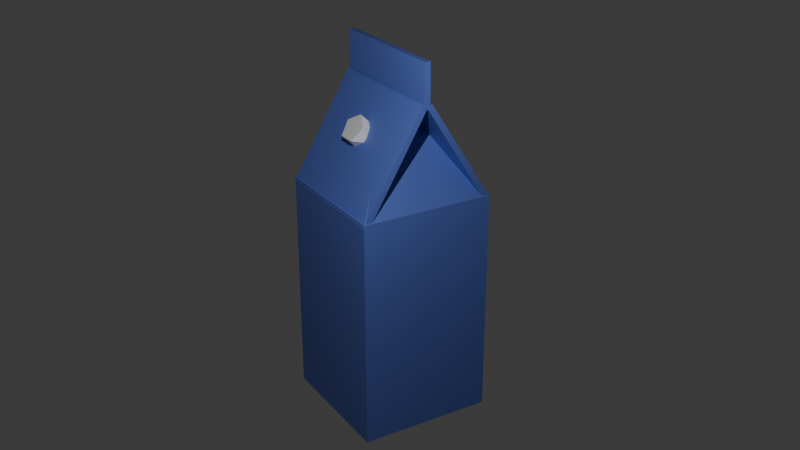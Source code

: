 # Source: milk0cartoon.blend  (saved by Blender 4.0.36; exported with 4.5.12 LTS)
import bpy
from mathutils import Matrix  # noqa: F401  (used for matrix-valued properties, if any)

bpy.ops.wm.read_factory_settings(use_empty=True)
scene = bpy.context.scene
scene.name = 'Scene'

# ---- collections
col_general = bpy.data.collections.new('General'); scene.collection.children.link(col_general)
col_milk_cartoon_properties = bpy.data.collections.new('Milk cartoon properties'); scene.collection.children.link(col_milk_cartoon_properties)

# ---- materials (node trees are filled in below, after node groups)
mat_arrsehole21 = bpy.data.materials.new('arrsehole21')
mat_arrsehole21.alpha_threshold = 0.0
mat_arrsehole21.use_transparent_shadow = False
mat_arrsehole21.roughness = 0.5
mat_arrsehole21.line_color = (0.0, 0.0, 0.0, 1.0)
mat_white_areshole = bpy.data.materials.new('white areshole')
mat_white_areshole.use_transparent_shadow = False

# ---- material node trees
mat_arrsehole21.use_nodes = True; mat_arrsehole21.node_tree.nodes.clear()
_N = mat_arrsehole21.node_tree.nodes; _L = mat_arrsehole21.node_tree.links
n0 = _N.new('ShaderNodeOutputMaterial'); n0.name = 'Material Output'; n0.location = (300, 300)
n1 = _N.new('ShaderNodeBsdfPrincipled'); n1.name = 'Principled BSDF'; n1.location = (10, 300)
n1.inputs[0].default_value = (0.1161, 0.1848, 0.623, 1.0)
n1.inputs[3].default_value = 1.45
_L.new(n1.outputs[0], n0.inputs[0])
n0.is_active_output = True
mat_white_areshole.use_nodes = True; mat_white_areshole.node_tree.nodes.clear()
_N = mat_white_areshole.node_tree.nodes; _L = mat_white_areshole.node_tree.links
n0 = _N.new('ShaderNodeBsdfPrincipled'); n0.name = 'Principled BSDF'; n0.location = (10, 300)
n0.inputs[0].default_value = (1.0, 1.0, 1.0, 1.0)
n0.inputs[3].default_value = 1.45
n1 = _N.new('ShaderNodeOutputMaterial'); n1.name = 'Material Output'; n1.location = (300, 300)
_L.new(n0.outputs[0], n1.inputs[0])
n1.is_active_output = True

# ---- world
world_world = bpy.data.worlds.new('World'); scene.world = world_world
world_world.use_nodes = True; world_world.node_tree.nodes.clear()
_N = world_world.node_tree.nodes; _L = world_world.node_tree.links
n0 = _N.new('ShaderNodeOutputWorld'); n0.name = 'World Output'; n0.location = (300, 300)
n1 = _N.new('ShaderNodeBackground'); n1.name = 'Background'; n1.location = (10, 300)
n1.inputs[0].default_value = (0.05088, 0.05088, 0.05088, 1.0)
_L.new(n1.outputs[0], n0.inputs[0])
n0.is_active_output = True
world_world.color = (0.05088, 0.05088, 0.05088)
world_world.use_sun_shadow = False
world_world.sun_shadow_jitter_overblur = 0.0

# ---- cameras
cam_camera = bpy.data.cameras.new('Camera')
cam_camera.clip_end = 100.0
cam_camera.ortho_scale = 7.314

# ---- lights
light_spot = bpy.data.lights.new('Spot', 'SPOT')
light_spot.transmission_factor = 0.0
light_spot.energy = 500.0
light_spot.shadow_maximum_resolution = 0.006
light_spot.use_absolute_resolution = True
light_spot.spot_blend = 0.4195
light_spot.spot_size = 2.045
light_spot.use_soft_falloff = False

# ---- meshes
me_cube = bpy.data.meshes.new('Cube')
me_cube.from_pydata([(1.0, 1.0, 1.0), (1.0, 1.0, -1.0), (1.0, -1.0, 1.0), (1.0, -1.0, -1.0), (-1.0, 1.0, 1.0), (-1.0, 1.0, -1.0), (-1.0, -1.0, 1.0), (-1.0, -1.0, -1.0), (-0.02859, -0.05076, 1.875), (-0.006337, 0.0122, 1.892)], [], [(0, 4, 6, 2), (3, 2, 6, 7), (7, 6, 4, 5), (5, 1, 3, 7), (1, 0, 2, 3), (5, 4, 0, 1), (9, 0, 4), (8, 6, 2)])
_uv = me_cube.uv_layers.new(name='UVMap')
_uv.uv.foreach_set('vector', [0.625, 0.5, 0.875, 0.5, 0.875, 0.75, 0.625, 0.75, 0.375, 0.75, 0.625, 0.75, 0.625, 1.0, 0.375, 1.0, 0.375, 0.0, 0.625, 0.0, 0.625, 0.25, 0.375, 0.25, 0.125, 0.5, 0.375, 0.5, 0.375, 0.75, 0.125, 0.75, 0.375, 0.5, 0.625, 0.5, 0.625, 0.75, 0.375, 0.75, 0.375, 0.25, 0.625, 0.25, 0.625, 0.5, 0.375, 0.5, 0.7508, 0.5, 0.625, 0.5, 0.875, 0.5, 0.7536, 0.75, 0.875, 0.75, 0.625, 0.75])
me_cube.materials.append(mat_arrsehole21)
me_cube.use_mirror_vertex_groups = False
me_cube.update()
me_cube_004 = bpy.data.meshes.new('Cube.004')
me_cube_004.from_pydata([(1.0, 1.0, 1.0), (1.0, 1.0, -1.0), (1.0, -1.0, 1.0), (1.0, -1.0, -1.0), (-1.0, 1.0, 1.0), (-1.0, 1.0, -1.0), (-1.0, -1.0, 1.0), (-1.0, -1.0, -1.0)], [], [(0, 4, 6, 2), (3, 2, 6, 7), (7, 6, 4, 5), (5, 1, 3, 7), (1, 0, 2, 3), (5, 4, 0, 1)])
_uv = me_cube_004.uv_layers.new(name='UVMap')
_uv.uv.foreach_set('vector', [0.625, 0.5, 0.875, 0.5, 0.875, 0.75, 0.625, 0.75, 0.375, 0.75, 0.625, 0.75, 0.625, 1.0, 0.375, 1.0, 0.375, 0.0, 0.625, 0.0, 0.625, 0.25, 0.375, 0.25, 0.125, 0.5, 0.375, 0.5, 0.375, 0.75, 0.125, 0.75, 0.375, 0.5, 0.625, 0.5, 0.625, 0.75, 0.375, 0.75, 0.375, 0.25, 0.625, 0.25, 0.625, 0.5, 0.375, 0.5])
me_cube_004.materials.append(mat_arrsehole21)
me_cube_004.use_mirror_vertex_groups = False
me_cube_004.update()
me_cube_002 = bpy.data.meshes.new('Cube.002')
me_cube_002.from_pydata([(1.0, 1.0, 1.0), (1.0, 1.0, -1.0), (1.0, -1.0, 1.0), (1.0, -1.0, -1.0), (-1.0, 1.0, 1.0), (-1.0, 1.0, -1.0), (-1.0, -1.0, 1.0), (-1.0, -1.0, -1.0)], [], [(0, 4, 6, 2), (3, 2, 6, 7), (7, 6, 4, 5), (5, 1, 3, 7), (1, 0, 2, 3), (5, 4, 0, 1)])
_uv = me_cube_002.uv_layers.new(name='UVMap')
_uv.uv.foreach_set('vector', [0.625, 0.5, 0.875, 0.5, 0.875, 0.75, 0.625, 0.75, 0.375, 0.75, 0.625, 0.75, 0.625, 1.0, 0.375, 1.0, 0.375, 0.0, 0.625, 0.0, 0.625, 0.25, 0.375, 0.25, 0.125, 0.5, 0.375, 0.5, 0.375, 0.75, 0.125, 0.75, 0.375, 0.5, 0.625, 0.5, 0.625, 0.75, 0.375, 0.75, 0.375, 0.25, 0.625, 0.25, 0.625, 0.5, 0.375, 0.5])
me_cube_002.materials.append(mat_arrsehole21)
me_cube_002.use_mirror_vertex_groups = False
me_cube_002.update()
me_cube_003 = bpy.data.meshes.new('Cube.003')
me_cube_003.from_pydata([(1.0, 1.0, 1.0), (1.0, 1.0, -1.0), (1.0, -1.0, 1.0), (1.0, -1.0, -1.0), (-1.0, 1.0, 1.0), (-1.0, 1.0, -1.0), (-1.0, -1.0, 1.0), (-1.0, -1.0, -1.0)], [], [(0, 4, 6, 2), (3, 2, 6, 7), (7, 6, 4, 5), (5, 1, 3, 7), (1, 0, 2, 3), (5, 4, 0, 1)])
_uv = me_cube_003.uv_layers.new(name='UVMap')
_uv.uv.foreach_set('vector', [0.625, 0.5, 0.875, 0.5, 0.875, 0.75, 0.625, 0.75, 0.375, 0.75, 0.625, 0.75, 0.625, 1.0, 0.375, 1.0, 0.375, 0.0, 0.625, 0.0, 0.625, 0.25, 0.375, 0.25, 0.125, 0.5, 0.375, 0.5, 0.375, 0.75, 0.125, 0.75, 0.375, 0.5, 0.625, 0.5, 0.625, 0.75, 0.375, 0.75, 0.375, 0.25, 0.625, 0.25, 0.625, 0.5, 0.375, 0.5])
me_cube_003.materials.append(mat_arrsehole21)
me_cube_003.use_mirror_vertex_groups = False
me_cube_003.update()
me_icosphere = bpy.data.meshes.new('Icosphere')
me_icosphere.from_pydata([(0.7236, -0.5257, -0.4472), (-0.2764, -0.8506, -0.4472), (-0.8944, 0.0, -0.4472), (-0.2764, 0.8506, -0.4472), (0.7236, 0.5257, -0.4472), (0.2764, -0.8506, 0.4472), (-0.7236, -0.5257, 0.4472), (-0.7236, 0.5257, 0.4472), (0.2764, 0.8506, 0.4472), (0.8944, 0.0, 0.4472)], [], [(0, 4, 9), (1, 0, 5), (2, 1, 6), (3, 2, 7), (4, 3, 8), (0, 9, 5), (1, 5, 6), (2, 6, 7), (3, 7, 8), (4, 8, 9)])
_uv = me_icosphere.uv_layers.new(name='UVMap')
_uv.uv.foreach_set('vector', [0.2727, 0.1575, 0.4545, 0.1575, 0.3636, 0.3149, 0.09091, 0.1575, 0.2727, 0.1575, 0.1818, 0.3149, 0.8182, 0.1575, 1.0, 0.1575, 0.9091, 0.3149, 0.6364, 0.1575, 0.8182, 0.1575, 0.7273, 0.3149, 0.4545, 0.1575, 0.6364, 0.1575, 0.5455, 0.3149, 0.2727, 0.1575, 0.3636, 0.3149, 0.1818, 0.3149, 0.09091, 0.1575, 0.1818, 0.3149, 0.0, 0.3149, 0.8182, 0.1575, 0.9091, 0.3149, 0.7273, 0.3149, 0.6364, 0.1575, 0.7273, 0.3149, 0.5455, 0.3149, 0.4545, 0.1575, 0.5455, 0.3149, 0.3636, 0.3149])
me_icosphere.materials.append(mat_white_areshole)
me_icosphere.update()
me_cylinder = bpy.data.meshes.new('Cylinder')
me_cylinder.from_pydata([(0.0, 1.0, -1.0), (0.0, 1.0, 1.0), (0.9511, 0.309, -1.0), (0.9511, 0.309, 1.0), (0.5878, -0.809, -1.0), (0.5878, -0.809, 1.0), (-0.5878, -0.809, -1.0), (-0.5878, -0.809, 1.0), (-0.9511, 0.309, -1.0), (-0.9511, 0.309, 1.0)], [], [(0, 1, 3, 2), (2, 3, 5, 4), (4, 5, 7, 6), (3, 1, 9, 7, 5), (6, 7, 9, 8), (8, 9, 1, 0), (0, 2, 4, 6, 8)])
_uv = me_cylinder.uv_layers.new(name='UVMap')
_uv.uv.foreach_set('vector', [1.0, 0.5, 1.0, 1.0, 0.8, 1.0, 0.8, 0.5, 0.8, 0.5, 0.8, 1.0, 0.6, 1.0, 0.6, 0.5, 0.6, 0.5, 0.6, 1.0, 0.4, 1.0, 0.4, 0.5, 0.4783, 0.3242, 0.25, 0.49, 0.02175, 0.3242, 0.1089, 0.05584, 0.3911, 0.05584, 0.4, 0.5, 0.4, 1.0, 0.2, 1.0, 0.2, 0.5, 0.2, 0.5, 0.2, 1.0, 2.98e-08, 1.0, 2.98e-08, 0.5, 0.75, 0.49, 0.9783, 0.3242, 0.8911, 0.05584, 0.6089, 0.05584, 0.5217, 0.3242])
me_cylinder.update()

# ---- objects
ob_camera = bpy.data.objects.new('Camera', cam_camera)
ob_base_for_milk_cartoon = bpy.data.objects.new('base for milk cartoon', me_cube)
ob_sdie_1 = bpy.data.objects.new('sdie 1', me_cube_004)
ob_side_2 = bpy.data.objects.new('side 2', me_cube_002)
ob_top_side = bpy.data.objects.new('top side', me_cube_003)
ob_icosphere = bpy.data.objects.new('Icosphere', me_icosphere)
ob_cylinder = bpy.data.objects.new('Cylinder', me_cylinder)
ob_spot = bpy.data.objects.new('Spot', light_spot)

# ---- transforms, parenting, visibility, modifiers, constraints
ob_camera.location = (-7.439, -12.49, 7.701)
ob_camera.rotation_euler = (1.144, 7.436e-07, -0.5464)
ob_camera.lock_rotations_4d = False
ob_camera.empty_display_type = 'ARROWS'
ob_camera.color = (0.0, 0.0, 0.0, 0.0)
ob_camera.display_type = 'WIRE'
ob_camera.lineart.crease_threshold = 0.0
ob_base_for_milk_cartoon.location = (0.0, 0.0, 0.0)
ob_base_for_milk_cartoon.scale = (1.0, 1.0, 1.697)
ob_base_for_milk_cartoon.lock_rotations_4d = False
ob_base_for_milk_cartoon.empty_display_type = 'ARROWS'
ob_base_for_milk_cartoon.lineart.crease_threshold = 0.0
ob_sdie_1.location = (-0.5146, 0.0, 2.397)
ob_sdie_1.rotation_euler = (-0.0, -2.609, -0.0)
ob_sdie_1.scale = (-0.04412, 0.9932, -0.8932)
ob_sdie_1.lock_rotations_4d = False
ob_sdie_1.empty_display_type = 'ARROWS'
ob_sdie_1.lineart.crease_threshold = 0.0
ob_side_2.location = (0.4886, 0.0, 2.403)
ob_side_2.rotation_euler = (-0.0, -3.711, -0.0)
ob_side_2.scale = (-0.04412, 0.9932, -0.8932)
ob_side_2.lock_rotations_4d = False
ob_side_2.empty_display_type = 'ARROWS'
ob_side_2.lineart.crease_threshold = 0.0
ob_top_side.location = (-0.02802, 0.005371, 3.43)
ob_top_side.scale = (0.04339, 0.9934, 0.3252)
ob_top_side.lock_rotations_4d = False
ob_top_side.empty_display_type = 'ARROWS'
ob_top_side.lineart.crease_threshold = 0.0
ob_icosphere.location = (-0.4889, 0.03234, 2.597)
ob_icosphere.rotation_euler = (0.0, -0.9156, 0.0)
ob_icosphere.scale = (0.2364, 0.2364, 0.2364)
ob_cylinder.location = (-0.5724, 0.02949, 2.661)
ob_cylinder.rotation_euler = (0.3893, -0.8519, -0.4991)
ob_cylinder.scale = (0.2115, 0.2115, 0.006426)
ob_spot.location = (-2.608, -3.846, 5.31)
ob_spot.rotation_euler = (0.5046, -0.1154, -0.3032)

# ---- collection membership
col_general.objects.link(ob_camera)
col_milk_cartoon_properties.objects.link(ob_base_for_milk_cartoon)
col_milk_cartoon_properties.objects.link(ob_sdie_1)
col_milk_cartoon_properties.objects.link(ob_side_2)
col_milk_cartoon_properties.objects.link(ob_top_side)
col_milk_cartoon_properties.objects.link(ob_icosphere)
col_milk_cartoon_properties.objects.link(ob_cylinder)
col_milk_cartoon_properties.objects.link(ob_spot)

# ---- scene / render settings (as saved in the file)
scene.camera = ob_camera
scene.frame_start = 1; scene.frame_end = 250; scene.frame_set(1)
scene.render.engine = 'BLENDER_EEVEE_NEXT'
scene.cycles.sampling_pattern = 'TABULATED_SOBOL'
bpy.context.view_layer.update()
